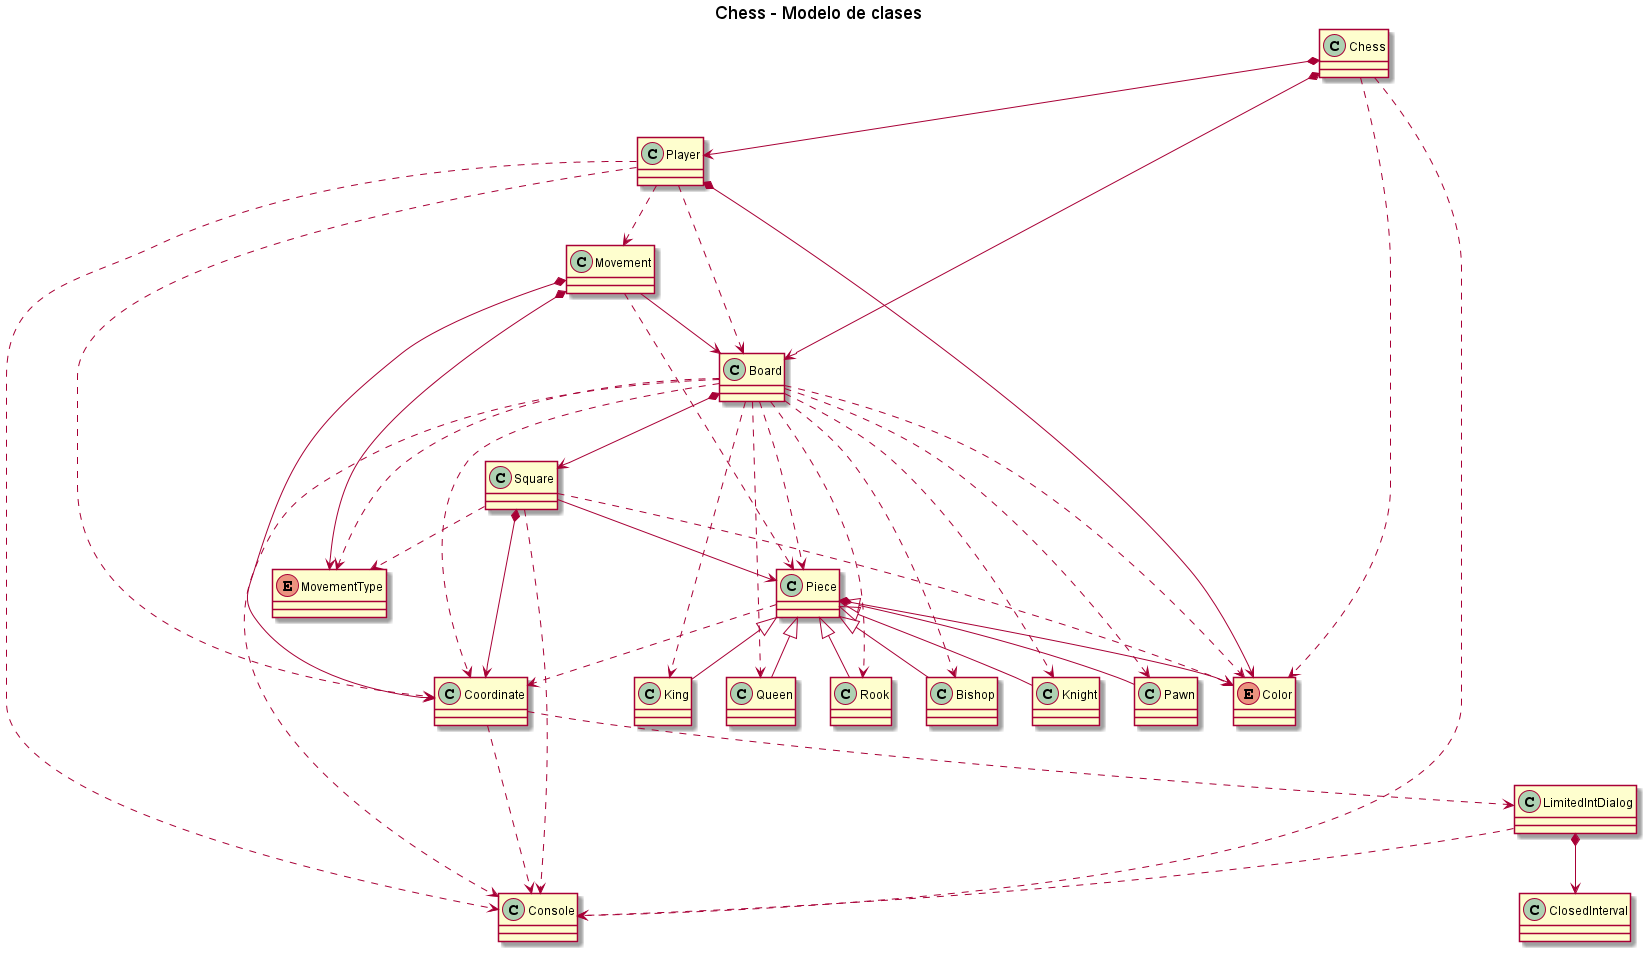

The diagram above was rendered by PlantUML. Its source (embedded in the PNG):
@startuml

title Chess - Modelo de clases

Class Chess

Chess *--> Board
Chess *--> Player
Chess ..> Color
Chess ..> Console

Class Board

Board *--> Square
Board ..> Coordinate
Board ..> Color
Board ..> Piece
Board ..> King
Board ..> Queen
Board ..> Rook
Board ..> Bishop
Board ..> Knight
Board ..> Pawn
Board ..> Console
Board ..> MovementType

Class Player

Player *--> Color
Player ..> Board
Player ..> Coordinate
Player ..> Console
Player ..> Movement

Class Console

Enum Color

Class Square

Square --> Piece
Square *--> Coordinate
Square ..> Color
Square ..> Console
Square ..> MovementType

Class Coordinate

Coordinate ..> Console
Coordinate ..> LimitedIntDialog

Class Piece

Piece *--> Color
Piece ..> Coordinate

Class King

Piece <|-- King

Class Queen

Piece <|-- Queen

Class Rook

Piece <|-- Rook

Class Bishop

Piece <|-- Bishop

Class Knight

Piece <|-- Knight

Class Pawn

Piece <|-- Pawn

Class Movement

Movement --> Board
Movement *--> Coordinate
Movement *--> MovementType
Movement ..> Piece

Enum MovementType 

Class LimitedIntDialog

LimitedIntDialog *--> ClosedInterval
LimitedIntDialog ..> Console

Class ClosedInterval

@enduml